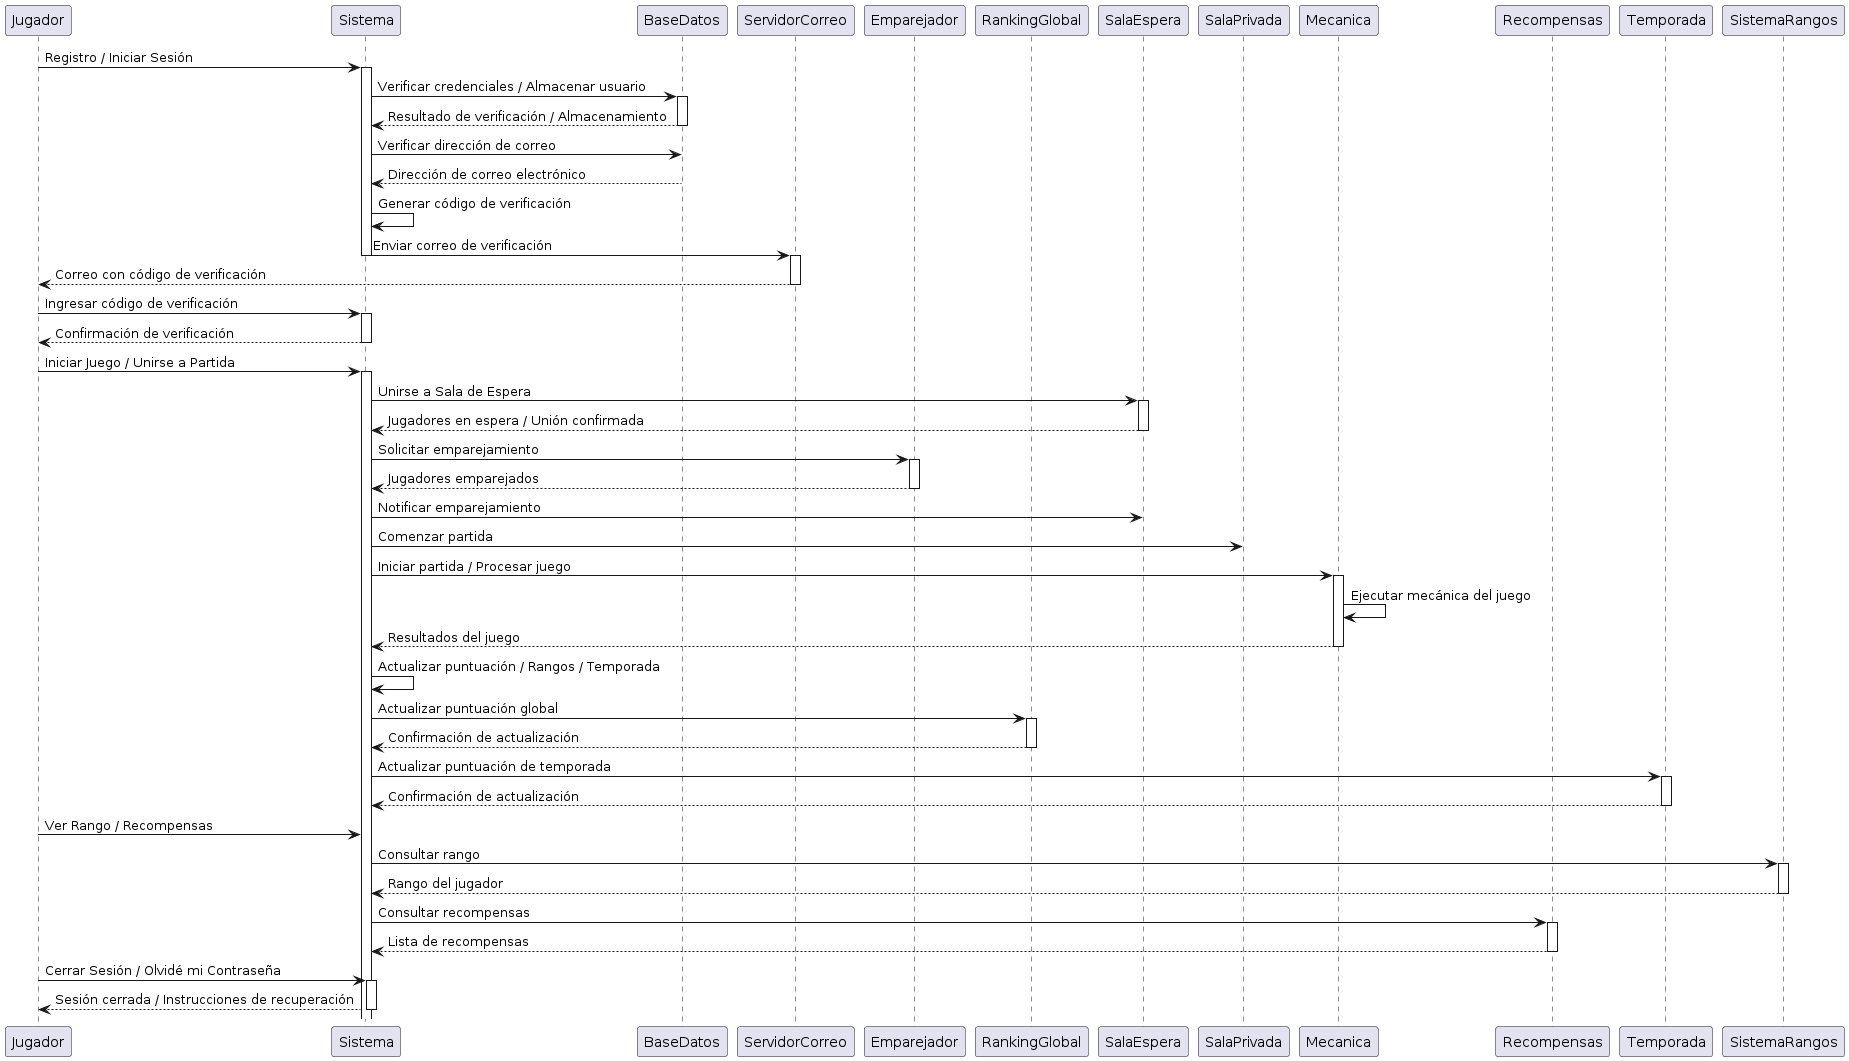

The diagram above was rendered by PlantUML. Its source (embedded in the PNG):
@startuml
' Actores
participant Jugador
participant Sistema
participant BaseDatos
participant ServidorCorreo
participant Emparejador
participant RankingGlobal
participant SalaEspera
participant SalaPrivada
participant Mecanica
participant Recompensas
participant Temporada
participant SistemaRangos

' Referencias a los diagramas anteriores

Jugador -> Sistema: Registro / Iniciar Sesión
activate Sistema
Sistema -> BaseDatos: Verificar credenciales / Almacenar usuario
activate BaseDatos
BaseDatos --> Sistema: Resultado de verificación / Almacenamiento
deactivate BaseDatos

Sistema -> BaseDatos: Verificar dirección de correo
BaseDatos --> Sistema: Dirección de correo electrónico
deactivate BaseDatos

Sistema -> Sistema: Generar código de verificación
Sistema -> ServidorCorreo: Enviar correo de verificación
deactivate Sistema
activate ServidorCorreo
ServidorCorreo --> Jugador: Correo con código de verificación
deactivate ServidorCorreo
Jugador -> Sistema: Ingresar código de verificación
activate Sistema
Sistema --> Jugador: Confirmación de verificación
deactivate Sistema

Jugador -> Sistema: Iniciar Juego / Unirse a Partida
activate Sistema
Sistema -> SalaEspera: Unirse a Sala de Espera
activate SalaEspera
SalaEspera --> Sistema: Jugadores en espera / Unión confirmada
deactivate SalaEspera

Sistema -> Emparejador: Solicitar emparejamiento
activate Emparejador
Emparejador --> Sistema: Jugadores emparejados
deactivate Emparejador

Sistema -> SalaEspera: Notificar emparejamiento
Sistema -> SalaPrivada: Comenzar partida
deactivate SalaEspera
deactivate SalaPrivada

Sistema -> Mecanica: Iniciar partida / Procesar juego
activate Mecanica
Mecanica -> Mecanica: Ejecutar mecánica del juego
Mecanica --> Sistema: Resultados del juego
deactivate Mecanica

Sistema -> Sistema: Actualizar puntuación / Rangos / Temporada
Sistema -> RankingGlobal: Actualizar puntuación global
activate RankingGlobal
RankingGlobal --> Sistema: Confirmación de actualización
deactivate RankingGlobal

Sistema -> Temporada: Actualizar puntuación de temporada
activate Temporada
Temporada --> Sistema: Confirmación de actualización
deactivate Temporada

Jugador -> Sistema: Ver Rango / Recompensas
Sistema -> SistemaRangos: Consultar rango
activate SistemaRangos
SistemaRangos --> Sistema: Rango del jugador
deactivate SistemaRangos

Sistema -> Recompensas: Consultar recompensas
activate Recompensas
Recompensas --> Sistema: Lista de recompensas
deactivate Recompensas

Jugador -> Sistema: Cerrar Sesión / Olvidé mi Contraseña
activate Sistema
Sistema --> Jugador: Sesión cerrada / Instrucciones de recuperación
deactivate Sistema
@enduml